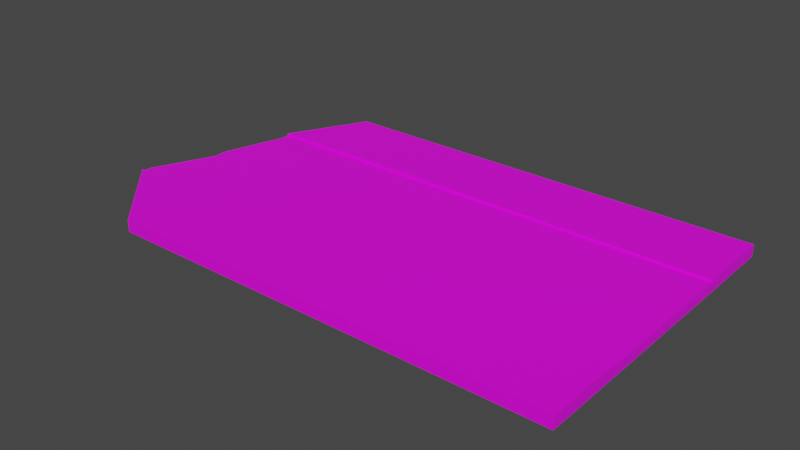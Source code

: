 # Source: RoadBroken.blend  (saved by Blender 2.91.10; exported with 4.5.12 LTS)
import bpy
from mathutils import Matrix  # noqa: F401  (used for matrix-valued properties, if any)

bpy.ops.wm.read_factory_settings(use_empty=True)
scene = bpy.context.scene
scene.name = 'Scene'

# ---- collections
col_collection = bpy.data.collections.new('Collection'); scene.collection.children.link(col_collection)

# ---- images (referenced by path relative to the original .blend; pixels are not part of the script)
import os
ASSET_DIR = os.environ.get("B2B_ASSET_DIR", "")  # directory of the original .blend (textures are referenced by path, not embedded)
HERE = os.path.dirname(os.path.abspath(__file__))  # packed textures are extracted next to this script under _unpacked/

def load_image(name, relpath, width, height, colorspace="sRGB"):
    """Load a texture the original file referenced (path relative to the .blend, or extracted next to this script)."""
    p = next((c for c in (os.path.join(HERE, relpath), os.path.join(ASSET_DIR, relpath)) if relpath and os.path.exists(c)), "")
    if p:
        img = bpy.data.images.load(p, check_existing=True)
        img.name = name
    else:  # same state as the original file: an image datablock whose file is absent (Cycles renders it pink)
        img = bpy.data.images.new(name, width, height)
        img.source = "FILE"
        img.filepath = "//" + (relpath or name)
    img.colorspace_settings.name = colorspace
    return img
img_asfalttexture_png = load_image('AsfaltTexture.png', 'AsfaltTexture.png', 1024, 1024, 'sRGB')

# ---- materials (node trees are filled in below, after node groups)
mat_roadmaterial = bpy.data.materials.new('RoadMaterial')
mat_roadmaterial.use_transparent_shadow = False
mat_concretematerial = bpy.data.materials.new('ConcreteMaterial')
mat_concretematerial.use_transparent_shadow = False

# ---- material node trees
mat_roadmaterial.use_nodes = True; mat_roadmaterial.node_tree.nodes.clear()
_N = mat_roadmaterial.node_tree.nodes; _L = mat_roadmaterial.node_tree.links
n0 = _N.new('ShaderNodeBsdfPrincipled'); n0.name = 'Principled BSDF'; n0.location = (10, 300)
n0.distribution = 'GGX'
n0.subsurface_method = 'BURLEY'
n0.inputs[3].default_value = 1.45
n0.inputs[27].default_value = (0.0, 0.0, 0.0, 1.0)
n0.inputs[28].default_value = 1.0
n1 = _N.new('ShaderNodeOutputMaterial'); n1.name = 'Material Output'; n1.location = (300, 300)
n2 = _N.new('ShaderNodeTexImage'); n2.name = 'Image Texture'; n2.location = (-385, 135)
n2.image = img_asfalttexture_png
_L.new(n0.outputs[0], n1.inputs[0])
_L.new(n2.outputs[0], n0.inputs[0])
n1.is_active_output = True
mat_concretematerial.use_nodes = True; mat_concretematerial.node_tree.nodes.clear()
_N = mat_concretematerial.node_tree.nodes; _L = mat_concretematerial.node_tree.links
n0 = _N.new('ShaderNodeBsdfPrincipled'); n0.name = 'Principled BSDF'; n0.location = (10, 300)
n0.distribution = 'GGX'
n0.subsurface_method = 'BURLEY'
n0.inputs[3].default_value = 1.45
n0.inputs[27].default_value = (0.0, 0.0, 0.0, 1.0)
n0.inputs[28].default_value = 1.0
n1 = _N.new('ShaderNodeOutputMaterial'); n1.name = 'Material Output'; n1.location = (300, 300)
n2 = _N.new('ShaderNodeTexImage'); n2.name = 'Image Texture'; n2.location = (-480, 171)
n2.image = img_asfalttexture_png
_L.new(n0.outputs[0], n1.inputs[0])
_L.new(n2.outputs[0], n0.inputs[0])
n1.is_active_output = True

# ---- world
world_world = bpy.data.worlds.new('World'); scene.world = world_world
world_world.use_nodes = True; world_world.node_tree.nodes.clear()
_N = world_world.node_tree.nodes; _L = world_world.node_tree.links
n0 = _N.new('ShaderNodeOutputWorld'); n0.name = 'World Output'; n0.location = (300, 300)
n1 = _N.new('ShaderNodeBackground'); n1.name = 'Background'; n1.location = (10, 300)
n1.inputs[0].default_value = (0.05088, 0.05088, 0.05088, 1.0)
_L.new(n1.outputs[0], n0.inputs[0])
n0.is_active_output = True
world_world.color = (0.05088, 0.05088, 0.05088)
world_world.use_sun_shadow = False
world_world.sun_shadow_jitter_overblur = 0.0

# ---- meshes
me_cube_005 = bpy.data.meshes.new('Cube.005')
me_cube_005.from_pydata([(12.6, -2.038, 0.0), (12.6, -2.038, 0.05615), (4.0, -4.095, -6.516e-05), (4.0, -2.038, -6.792e-05), (4.0, -2.038, 0.05615), (11.52, -4.095, 4.453e-07), (11.52, -4.095, 0.05615), (4.0, -4.095, 0.05615), (1.687, -2.038, 0.0), (3.374, -2.038, 0.0), (5.06, -2.038, 0.0), (6.747, -2.038, 0.0), (8.434, -2.038, 0.0), (10.12, -2.038, 0.0), (11.23, -2.038, 0.0), (12.6, -1.795, 0.0), (1.687, -1.795, 0.0), (3.374, -1.795, 0.0), (5.06, -1.795, 0.0), (6.747, -1.795, 0.0), (8.434, -1.795, 0.0), (10.12, -1.795, 0.0), (11.23, -1.795, 0.0), (13.08, -0.1943, 0.0), (1.687, -0.1942, 0.0), (3.374, -0.1942, 0.0), (5.06, -0.1942, 0.0), (6.747, -0.1942, 0.0), (8.434, -0.1942, 0.0), (10.12, -0.1942, 0.0), (11.81, -0.1942, 0.0), (3.078e-07, -2.038, 0.0), (-7.011e-06, -2.038, 0.05615), (0.0, -4.095, -0.0003474), (-7.011e-06, -4.095, 0.05615), (2.711e-07, -1.795, 0.0), (2.933e-08, -0.1943, 0.0), (13.08, 0.0, 0.0), (13.78, 2.038, 0.0), (13.78, 2.038, 0.05615), (4.0, 4.095, -6.516e-05), (4.0, 2.038, -6.792e-05), (4.0, 2.038, 0.05615), (11.74, 4.095, 4.453e-07), (11.74, 4.095, 0.05615), (4.0, 4.095, 0.05615), (11.81, 0.0, 0.0), (10.12, 0.0, 0.0), (8.434, 0.0, 0.0), (6.747, 0.0, 0.0), (5.06, 0.0, 0.0), (3.374, 0.0, 0.0), (1.687, 0.0, 0.0), (1.687, 2.038, 0.0), (3.374, 2.038, 0.0), (5.06, 2.038, 0.0), (6.747, 2.038, 0.0), (8.434, 2.038, 0.0), (10.12, 2.038, 0.0), (11.26, 2.038, 0.0), (13.78, 1.795, 0.0), (1.687, 1.795, 0.0), (3.374, 1.795, 0.0), (5.06, 1.795, 0.0), (6.747, 1.795, 0.0), (8.434, 1.795, 0.0), (10.12, 1.795, 0.0), (11.26, 1.795, 0.0), (13.08, 0.1943, 0.0), (1.687, 0.1942, 0.0), (3.374, 0.1942, 0.0), (5.06, 0.1942, 0.0), (6.747, 0.1942, 0.0), (8.434, 0.1942, 0.0), (10.12, 0.1942, 0.0), (11.81, 0.1942, 0.0), (3.734e-13, -2.473e-06, 0.0), (-3.078e-07, 2.038, 0.0), (-7.011e-06, 2.038, 0.05615), (0.0, 4.095, -0.0003474), (-7.011e-06, 4.095, 0.05615), (-2.711e-07, 1.795, 0.0), (-2.933e-08, 0.1943, 0.0), (6.358, -4.095, -4.887e-05), (6.358, -2.038, 0.05615), (6.358, -4.095, 0.05615), (6.358, -2.038, -5.105e-05), (7.205, 4.095, -4.302e-05), (7.205, 2.038, 0.05615), (7.205, 4.095, 0.05615), (7.205, 2.038, -4.499e-05), (12.6, -2.038, -0.2578), (11.52, -4.095, -0.2486), (12.6, -1.795, -0.2578), (13.08, -0.1943, -0.2578), (13.08, 0.0, -0.2578), (13.78, 2.038, -0.2578), (11.74, 4.095, -0.2563), (13.78, 1.795, -0.2578), (13.08, 0.1943, -0.2578), (0.0, -2.038, -0.2582), (0.0, -4.095, -0.249), (0.0, -1.795, -0.2576), (0.0, -0.1942, -0.2576), (0.0, 0.0, -0.2576), (0.0, 2.038, -0.2582), (0.0, 4.095, -0.2567), (0.0, 1.795, -0.2576), (0.0, 0.1942, -0.2576), (4.0, 4.095, -0.255), (4.0, -4.095, -0.2396), (7.205, 4.095, -0.2549), (6.358, -4.095, -0.2396)], [], [(22, 14, 0, 15), (83, 5, 6, 85), (86, 84, 1, 0), (85, 6, 1, 84), (34, 7, 4, 32), (31, 32, 4, 3), (0, 1, 6, 5), (35, 31, 8, 16), (16, 8, 9, 17), (17, 9, 10, 18), (18, 10, 11, 19), (19, 11, 12, 20), (20, 12, 13, 21), (21, 13, 14, 22), (29, 21, 22, 30), (28, 20, 21, 29), (27, 19, 20, 28), (26, 18, 19, 27), (25, 17, 18, 26), (24, 16, 17, 25), (36, 35, 16, 24), (30, 22, 15, 23), (46, 30, 23, 37), (76, 36, 24, 52), (52, 24, 25, 51), (51, 25, 26, 50), (50, 26, 27, 49), (49, 27, 28, 48), (48, 28, 29, 47), (47, 29, 30, 46), (2, 7, 34, 33), (67, 60, 38, 59), (87, 89, 44, 43), (90, 38, 39, 88), (89, 88, 39, 44), (80, 78, 42, 45), (77, 41, 42, 78), (38, 43, 44, 39), (81, 61, 53, 77), (61, 62, 54, 53), (62, 63, 55, 54), (63, 64, 56, 55), (64, 65, 57, 56), (65, 66, 58, 57), (66, 67, 59, 58), (74, 75, 67, 66), (73, 74, 66, 65), (72, 73, 65, 64), (71, 72, 64, 63), (70, 71, 63, 62), (69, 70, 62, 61), (82, 69, 61, 81), (75, 68, 60, 67), (46, 37, 68, 75), (76, 52, 69, 82), (52, 51, 70, 69), (51, 50, 71, 70), (50, 49, 72, 71), (49, 48, 73, 72), (48, 47, 74, 73), (47, 46, 75, 74), (40, 79, 80, 45), (7, 85, 84, 4), (3, 4, 84, 86), (2, 83, 85, 7), (45, 42, 88, 89), (41, 90, 88, 42), (40, 45, 89, 87), (37, 23, 94, 95), (0, 5, 92, 91), (23, 15, 93, 94), (60, 68, 99, 98), (43, 38, 96, 97), (15, 0, 91, 93), (38, 60, 98, 96), (68, 37, 95, 99), (78, 80, 106, 105), (31, 35, 102, 100), (35, 36, 103, 102), (82, 81, 107, 108), (81, 77, 105, 107), (32, 31, 100), (76, 82, 108, 104), (33, 34, 101), (34, 32, 100, 101), (36, 76, 104, 103), (77, 78, 105), (80, 79, 106), (40, 87, 111, 109), (79, 40, 109, 106), (87, 43, 97, 111), (83, 2, 110, 112), (2, 33, 101, 110), (5, 83, 112, 92)])
me_cube_005.polygons.foreach_set('material_index', [0, 1, 1, 1, 1, 1, 1, 0, 0, 0, 0, 0, 0, 0, 1, 1, 1, 1, 1, 1, 1, 1, 0, 0, 0, 0, 0, 0, 0, 0, 1, 0, 1, 1, 1, 1, 1, 1, 0, 0, 0, 0, 0, 0, 0, 1, 1, 1, 1, 1, 1, 1, 1, 0, 0, 0, 0, 0, 0, 0, 0, 1, 1, 1, 1, 1, 1, 1, 0, 1, 1, 1, 1, 0, 0, 0, 1, 0, 1, 1, 0, 1, 0, 1, 1, 0, 1, 1, 1, 1, 1, 1, 1, 1])
_uv = me_cube_005.uv_layers.new(name='UVMap')
_uv.uv.foreach_set('vector', [0.9842, 0.7631, 0.9999, 0.7631, 0.9999, 0.8721, 0.9842, 0.8721, 0.4386, 0.01112, 0.8681, 0.04456, 0.8578, 0.05382, 0.4355, 0.02092, 0.4399, 0.1859, 0.4382, 0.1761, 0.86, 0.1667, 0.8681, 0.1757, 0.4355, 0.02092, 0.8578, 0.05382, 0.86, 0.1667, 0.4382, 0.1761, 0.0071, 0.05496, 0.296, 0.01005, 0.2988, 0.1792, 0.06797, 0.1615, 0.06311, 0.1688, 0.06797, 0.1615, 0.2988, 0.1792, 0.2985, 0.1893, 0.8681, 0.1757, 0.86, 0.1667, 0.8578, 0.05382, 0.8681, 0.04456, 0.9842, 7.622e-05, 0.9999, 7.618e-05, 0.9999, 0.1091, 0.9842, 0.1091, 0.9842, 0.1091, 0.9999, 0.1091, 0.9999, 0.2181, 0.9842, 0.2181, 0.9842, 0.2181, 0.9999, 0.2181, 0.9999, 0.3271, 0.9842, 0.3271, 0.9842, 0.3271, 0.9999, 0.3271, 0.9999, 0.4361, 0.9842, 0.4361, 0.9842, 0.4361, 0.9999, 0.4361, 0.9999, 0.5451, 0.9842, 0.5451, 0.9842, 0.5451, 0.9999, 0.5451, 0.9999, 0.6541, 0.9842, 0.6541, 0.9842, 0.6541, 0.9999, 0.6541, 0.9999, 0.7631, 0.9842, 0.7631, 0.8808, 0.6541, 0.9842, 0.6541, 0.9842, 0.7631, 0.8808, 0.7631, 0.8808, 0.5451, 0.9842, 0.5451, 0.9842, 0.6541, 0.8808, 0.6541, 0.8808, 0.4361, 0.9842, 0.4361, 0.9842, 0.5451, 0.8808, 0.5451, 0.8808, 0.3271, 0.9842, 0.3271, 0.9842, 0.4361, 0.8808, 0.4361, 0.8808, 0.2181, 0.9842, 0.2181, 0.9842, 0.3271, 0.8808, 0.3271, 0.8808, 0.1091, 0.9842, 0.1091, 0.9842, 0.2181, 0.8808, 0.2181, 0.8808, 7.619e-05, 0.9842, 7.622e-05, 0.9842, 0.1091, 0.8808, 0.1091, 0.8808, 0.7631, 0.9842, 0.7631, 0.9842, 0.8721, 0.8808, 0.8721, 0.8682, 0.7631, 0.8808, 0.7631, 0.8808, 0.8721, 0.8682, 0.8721, 0.8682, 7.442e-05, 0.8808, 7.619e-05, 0.8808, 0.1091, 0.8682, 0.1091, 0.8682, 0.1091, 0.8808, 0.1091, 0.8808, 0.2181, 0.8682, 0.2181, 0.8682, 0.2181, 0.8808, 0.2181, 0.8808, 0.3271, 0.8682, 0.3271, 0.8682, 0.3271, 0.8808, 0.3271, 0.8808, 0.4361, 0.8682, 0.4361, 0.8682, 0.4361, 0.8808, 0.4361, 0.8808, 0.5451, 0.8682, 0.5451, 0.8682, 0.5451, 0.8808, 0.5451, 0.8808, 0.6541, 0.8682, 0.6541, 0.8682, 0.6541, 0.8808, 0.6541, 0.8808, 0.7631, 0.8682, 0.7631, 0.2968, 7.442e-05, 0.296, 0.01005, 0.0071, 0.05496, 7.442e-05, 0.05899, 0.9842, 0.7631, 0.9842, 0.8721, 0.9999, 0.8721, 0.9999, 0.7631, 0.4896, 0.01509, 0.4856, 0.02482, 0.8578, 0.05382, 0.8681, 0.04456, 0.4908, 0.1847, 0.8681, 0.1757, 0.86, 0.1667, 0.4882, 0.175, 0.4856, 0.02482, 0.4882, 0.175, 0.86, 0.1667, 0.8578, 0.05382, 0.0071, 0.05496, 0.06797, 0.1615, 0.2988, 0.1792, 0.296, 0.01005, 0.06311, 0.1688, 0.2985, 0.1893, 0.2988, 0.1792, 0.06797, 0.1615, 0.8681, 0.1757, 0.8681, 0.04456, 0.8578, 0.05382, 0.86, 0.1667, 0.9842, 7.622e-05, 0.9842, 0.1091, 0.9999, 0.1091, 0.9999, 7.618e-05, 0.9842, 0.1091, 0.9842, 0.2181, 0.9999, 0.2181, 0.9999, 0.1091, 0.9842, 0.2181, 0.9842, 0.3271, 0.9999, 0.3271, 0.9999, 0.2181, 0.9842, 0.3271, 0.9842, 0.4361, 0.9999, 0.4361, 0.9999, 0.3271, 0.9842, 0.4361, 0.9842, 0.5451, 0.9999, 0.5451, 0.9999, 0.4361, 0.9842, 0.5451, 0.9842, 0.6541, 0.9999, 0.6541, 0.9999, 0.5451, 0.9842, 0.6541, 0.9842, 0.7631, 0.9999, 0.7631, 0.9999, 0.6541, 0.8808, 0.6541, 0.8808, 0.7631, 0.9842, 0.7631, 0.9842, 0.6541, 0.8808, 0.5451, 0.8808, 0.6541, 0.9842, 0.6541, 0.9842, 0.5451, 0.8808, 0.4361, 0.8808, 0.5451, 0.9842, 0.5451, 0.9842, 0.4361, 0.8808, 0.3271, 0.8808, 0.4361, 0.9842, 0.4361, 0.9842, 0.3271, 0.8808, 0.2181, 0.8808, 0.3271, 0.9842, 0.3271, 0.9842, 0.2181, 0.8808, 0.1091, 0.8808, 0.2181, 0.9842, 0.2181, 0.9842, 0.1091, 0.8808, 7.619e-05, 0.8808, 0.1091, 0.9842, 0.1091, 0.9842, 7.622e-05, 0.8808, 0.7631, 0.8808, 0.8721, 0.9842, 0.8721, 0.9842, 0.7631, 0.8682, 0.7631, 0.8682, 0.8721, 0.8808, 0.8721, 0.8808, 0.7631, 0.8682, 7.442e-05, 0.8682, 0.1091, 0.8808, 0.1091, 0.8808, 7.619e-05, 0.8682, 0.1091, 0.8682, 0.2181, 0.8808, 0.2181, 0.8808, 0.1091, 0.8682, 0.2181, 0.8682, 0.3271, 0.8808, 0.3271, 0.8808, 0.2181, 0.8682, 0.3271, 0.8682, 0.4361, 0.8808, 0.4361, 0.8808, 0.3271, 0.8682, 0.4361, 0.8682, 0.5451, 0.8808, 0.5451, 0.8808, 0.4361, 0.8682, 0.5451, 0.8682, 0.6541, 0.8808, 0.6541, 0.8808, 0.5451, 0.8682, 0.6541, 0.8682, 0.7631, 0.8808, 0.7631, 0.8808, 0.6541, 0.2968, 7.442e-05, 7.442e-05, 0.05899, 0.0071, 0.05496, 0.296, 0.01005, 0.296, 0.01005, 0.4355, 0.02092, 0.4382, 0.1761, 0.2988, 0.1792, 0.2985, 0.1893, 0.2988, 0.1792, 0.4382, 0.1761, 0.4399, 0.1859, 0.2968, 7.442e-05, 0.4386, 0.01112, 0.4355, 0.02092, 0.296, 0.01005, 0.296, 0.01005, 0.2988, 0.1792, 0.4882, 0.175, 0.4856, 0.02482, 0.2985, 0.1893, 0.4908, 0.1847, 0.4882, 0.175, 0.2988, 0.1792, 0.2968, 7.442e-05, 0.296, 0.01005, 0.4856, 0.02482, 0.4896, 0.01509, 0.8682, 0.8721, 0.8808, 0.8721, 0.8808, 0.8721, 0.8682, 0.8721, 0.8681, 0.1757, 0.8681, 0.04456, 0.8681, 0.04456, 0.8681, 0.1757, 0.8808, 0.8721, 0.9842, 0.8721, 0.9842, 0.8721, 0.8808, 0.8721, 0.9842, 0.8721, 0.8808, 0.8721, 0.8808, 0.8721, 0.9842, 0.8721, 0.8681, 0.04456, 0.8681, 0.1757, 0.8681, 0.1757, 0.8681, 0.04456, 0.9842, 0.8721, 0.9999, 0.8721, 0.9999, 0.8721, 0.9842, 0.8721, 0.9999, 0.8721, 0.9842, 0.8721, 0.9842, 0.8721, 0.9999, 0.8721, 0.8808, 0.8721, 0.8682, 0.8721, 0.8682, 0.8721, 0.8808, 0.8721, 0.06797, 0.1615, 0.0071, 0.05496, 0.0071, 0.05496, 0.06797, 0.1615, 0.9999, 7.618e-05, 0.9842, 7.622e-05, 0.9842, 7.622e-05, 0.9999, 7.618e-05, 0.9842, 7.622e-05, 0.8808, 7.619e-05, 0.8808, 7.619e-05, 0.9842, 7.622e-05, 0.8808, 7.619e-05, 0.9842, 7.622e-05, 0.9842, 7.622e-05, 0.8808, 7.619e-05, 0.9842, 7.622e-05, 0.9999, 7.618e-05, 0.9999, 7.618e-05, 0.9842, 7.622e-05, 0.06797, 0.1615, 0.06311, 0.1688, 0.06797, 0.1615, 0.8682, 7.442e-05, 0.8808, 7.619e-05, 0.8808, 7.619e-05, 0.8682, 7.442e-05, 7.442e-05, 0.05899, 0.0071, 0.05496, 7.442e-05, 0.05899, 0.0071, 0.05496, 0.06797, 0.1615, 0.06797, 0.1615, 0.0071, 0.05496, 0.8808, 7.619e-05, 0.8682, 7.442e-05, 0.8682, 7.442e-05, 0.8808, 7.619e-05, 0.06311, 0.1688, 0.06797, 0.1615, 0.06311, 0.1688, 0.0071, 0.05496, 7.442e-05, 0.05899, 0.0071, 0.05496, 0.2968, 7.442e-05, 0.4896, 0.01509, 0.4896, 0.01509, 0.2968, 7.442e-05, 7.442e-05, 0.05899, 0.2968, 7.442e-05, 0.2968, 7.442e-05, 7.442e-05, 0.05899, 0.4896, 0.01509, 0.8681, 0.04456, 0.8681, 0.04456, 0.4896, 0.01509, 0.4386, 0.01112, 0.2968, 7.442e-05, 0.2968, 7.442e-05, 0.4386, 0.01112, 0.2968, 7.442e-05, 7.442e-05, 0.05899, 7.442e-05, 0.05899, 0.2968, 7.442e-05, 0.8681, 0.04456, 0.4386, 0.01112, 0.4386, 0.01112, 0.8681, 0.04456])
me_cube_005.materials.append(mat_roadmaterial)
me_cube_005.materials.append(mat_concretematerial)
me_cube_005.use_remesh_fix_poles = True
me_cube_005.use_remesh_preserve_attributes = False
me_cube_005.use_mirror_vertex_groups = False
me_cube_005.update()

# ---- objects
ob_cube_003 = bpy.data.objects.new('Cube.003', me_cube_005)

# ---- transforms, parenting, visibility, modifiers, constraints
ob_cube_003.location = (0.0, 0.0, 0.0)
ob_cube_003.rotation_euler = (0.0, -0.0, 3.142)
ob_cube_003.scale = (2.0, 2.0, 2.0)
ob_cube_003.lineart.crease_threshold = 0.0

# ---- collection membership
col_collection.objects.link(ob_cube_003)

# ---- scene / render settings (as saved in the file)
scene.frame_start = 1; scene.frame_end = 250; scene.frame_set(8)
scene.render.engine = 'BLENDER_EEVEE_NEXT'
scene.cycles.use_denoising = False
scene.cycles.samples = 128
scene.cycles.sampling_pattern = 'TABULATED_SOBOL'
scene.cycles.use_adaptive_sampling = False
scene.cycles.use_light_tree = False
scene.view_settings.view_transform = 'Filmic'
bpy.context.view_layer.update()

# ---- added for rendering (the .blend has no active camera and no usable light): camera, sun
cam_auto = bpy.data.cameras.new('AutoCamera')
cam_auto.lens = 50.0
cam_auto.sensor_width = 36.0
cam_auto.clip_end = 1000.0
ob_auto_camera = bpy.data.objects.new('AutoCamera', cam_auto)
scene.collection.objects.link(ob_auto_camera)
ob_auto_camera.location = (15.8867, -35.5976, 23.5297)
ob_auto_camera.rotation_euler = (1.09748, -7.21219e-08, 0.694738)
scene.camera = ob_auto_camera
light_auto_sun = bpy.data.lights.new('AutoSun', 'SUN')
light_auto_sun.energy = 3.0
light_auto_sun.angle = 0.0523599
ob_auto_sun = bpy.data.objects.new('AutoSun', light_auto_sun)
scene.collection.objects.link(ob_auto_sun)
ob_auto_sun.rotation_euler = (0.872665, 0.174533, 0.523599)
bpy.context.view_layer.update()
